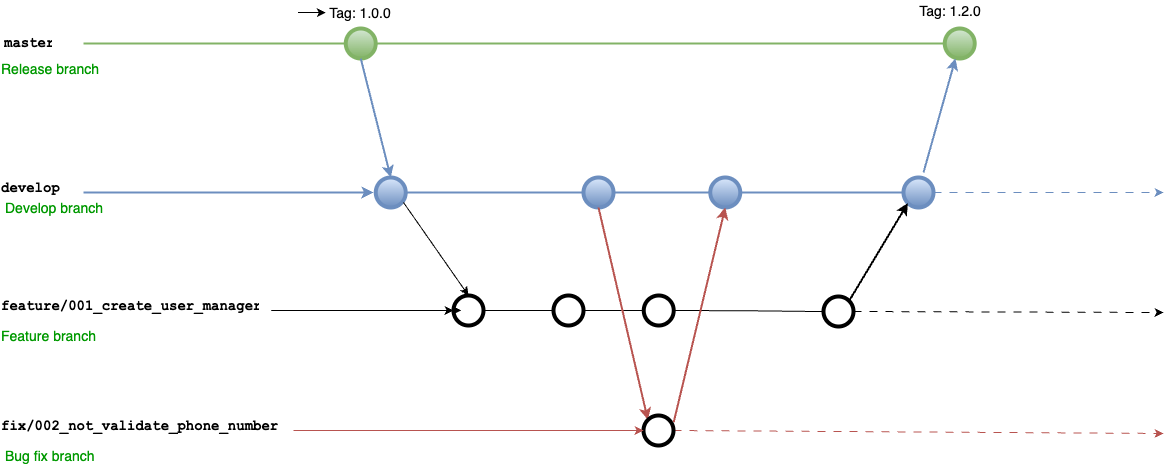

The diagram above was exported from draw.io. Its source (the exported page's mxGraphModel, read from the mxfile embedded in the PNG):
<mxGraphModel dx="3001" dy="952" grid="1" gridSize="10" guides="1" tooltips="1" connect="1" arrows="1" fold="1" page="1" pageScale="1" pageWidth="1100" pageHeight="850" math="0" shadow="0">
  <root>
    <mxCell id="0" />
    <mxCell id="1" parent="0" />
    <mxCell id="uWUnNED6HEl2aK5fdaIb-8" value="" style="edgeStyle=orthogonalEdgeStyle;rounded=0;html=1;jettySize=auto;orthogonalLoop=1;plain-blue;endArrow=none;endFill=0;strokeWidth=2;strokeColor=#82b366;entryX=0;entryY=0.5;entryDx=0;entryDy=0;entryPerimeter=0;fillColor=#d5e8d4;" parent="1" source="uWUnNED6HEl2aK5fdaIb-10" target="uWUnNED6HEl2aK5fdaIb-109" edge="1">
      <mxGeometry x="292.25" y="211" as="geometry">
        <mxPoint x="540" y="211" as="targetPoint" />
      </mxGeometry>
    </mxCell>
    <mxCell id="uWUnNED6HEl2aK5fdaIb-10" value="" style="verticalLabelPosition=bottom;verticalAlign=top;html=1;strokeWidth=4;shape=mxgraph.flowchart.on-page_reference;plain-blue;fillColor=#d5e8d4;strokeColor=#82b366;gradientColor=#82B366;" parent="1" vertex="1">
      <mxGeometry x="262.25" y="196" width="30" height="30" as="geometry" />
    </mxCell>
    <mxCell id="uWUnNED6HEl2aK5fdaIb-109" value="" style="verticalLabelPosition=bottom;verticalAlign=top;html=1;strokeWidth=4;shape=mxgraph.flowchart.on-page_reference;plain-blue;strokeColor=#82b366;fillColor=#d5e8d4;gradientColor=#82B366;" parent="1" vertex="1">
      <mxGeometry x="861.25" y="196" width="30" height="30" as="geometry" />
    </mxCell>
    <mxCell id="uWUnNED6HEl2aK5fdaIb-13" value="master" style="text;html=1;strokeColor=none;fillColor=none;align=center;verticalAlign=middle;whiteSpace=wrap;overflow=hidden;fontSize=14;fontStyle=1;fontFamily=Courier New;" parent="1" vertex="1">
      <mxGeometry x="-80" y="190" width="50" height="42" as="geometry" />
    </mxCell>
    <mxCell id="uWUnNED6HEl2aK5fdaIb-14" style="edgeStyle=orthogonalEdgeStyle;curved=1;rounded=0;html=1;exitX=1;exitY=0.5;exitPerimeter=0;endArrow=none;endFill=0;jettySize=auto;orthogonalLoop=1;strokeWidth=2;fontSize=15;entryX=0;entryY=0.5;entryDx=0;entryDy=0;entryPerimeter=0;fillColor=#dae8fc;strokeColor=#6c8ebf;" parent="1" source="uWUnNED6HEl2aK5fdaIb-15" target="uWUnNED6HEl2aK5fdaIb-19" edge="1">
      <mxGeometry relative="1" as="geometry">
        <mxPoint x="448.75" y="355" as="targetPoint" />
      </mxGeometry>
    </mxCell>
    <mxCell id="uWUnNED6HEl2aK5fdaIb-15" value="" style="verticalLabelPosition=bottom;verticalAlign=top;html=1;strokeWidth=4;shape=mxgraph.flowchart.on-page_reference;plain-purple;strokeColor=#6C8EBF;fillColor=#dae8fc;gradientColor=#6C8EBF;" parent="1" vertex="1">
      <mxGeometry x="292.25" y="345" width="30" height="30" as="geometry" />
    </mxCell>
    <mxCell id="uWUnNED6HEl2aK5fdaIb-19" value="" style="verticalLabelPosition=bottom;verticalAlign=top;html=1;strokeWidth=4;shape=mxgraph.flowchart.on-page_reference;plain-purple;strokeColor=#6c8ebf;fillColor=#dae8fc;gradientColor=#6C8EBF;" parent="1" vertex="1">
      <mxGeometry x="500" y="345" width="30" height="30" as="geometry" />
    </mxCell>
    <mxCell id="uWUnNED6HEl2aK5fdaIb-20" value="develop" style="text;html=1;strokeColor=none;fillColor=none;align=left;verticalAlign=middle;whiteSpace=wrap;overflow=hidden;fontSize=14;fontStyle=1;fontFamily=Courier New;" parent="1" vertex="1">
      <mxGeometry x="-83.75" y="345" width="83.75" height="20" as="geometry" />
    </mxCell>
    <mxCell id="uWUnNED6HEl2aK5fdaIb-78" value="" style="edgeStyle=orthogonalEdgeStyle;curved=1;rounded=0;orthogonalLoop=1;jettySize=auto;html=1;endArrow=none;endFill=0;strokeWidth=1;" parent="1" source="uWUnNED6HEl2aK5fdaIb-70" target="uWUnNED6HEl2aK5fdaIb-77" edge="1">
      <mxGeometry relative="1" as="geometry" />
    </mxCell>
    <mxCell id="uWUnNED6HEl2aK5fdaIb-70" value="" style="verticalLabelPosition=bottom;verticalAlign=top;html=1;strokeWidth=4;shape=mxgraph.flowchart.on-page_reference;plain-purple;gradientColor=none;strokeColor=#000000;fillColor=none;" parent="1" vertex="1">
      <mxGeometry x="470" y="463" width="30" height="30" as="geometry" />
    </mxCell>
    <mxCell id="uWUnNED6HEl2aK5fdaIb-96" value="" style="edgeStyle=orthogonalEdgeStyle;curved=1;rounded=0;orthogonalLoop=1;jettySize=auto;html=1;endArrow=none;endFill=0;strokeWidth=1;fontFamily=Courier New;fontColor=#009900;" parent="1" source="uWUnNED6HEl2aK5fdaIb-77" target="uWUnNED6HEl2aK5fdaIb-95" edge="1">
      <mxGeometry relative="1" as="geometry" />
    </mxCell>
    <mxCell id="uWUnNED6HEl2aK5fdaIb-77" value="" style="verticalLabelPosition=bottom;verticalAlign=top;html=1;strokeWidth=4;shape=mxgraph.flowchart.on-page_reference;plain-purple;gradientColor=none;strokeColor=#000000;fillColor=none;" parent="1" vertex="1">
      <mxGeometry x="560.25" y="463" width="30" height="30" as="geometry" />
    </mxCell>
    <mxCell id="uWUnNED6HEl2aK5fdaIb-95" value="" style="verticalLabelPosition=bottom;verticalAlign=top;html=1;strokeWidth=4;shape=mxgraph.flowchart.on-page_reference;plain-purple;gradientColor=none;strokeColor=#000000;fillColor=none;" parent="1" vertex="1">
      <mxGeometry x="740" y="464" width="30" height="30" as="geometry" />
    </mxCell>
    <mxCell id="uWUnNED6HEl2aK5fdaIb-87" value="Feature branch" style="text;html=1;strokeColor=none;fillColor=none;align=left;verticalAlign=middle;whiteSpace=wrap;overflow=hidden;fontSize=14;fontStyle=0;fontColor=#009900;" parent="1" vertex="1">
      <mxGeometry x="-83.75" y="493" width="240" height="20" as="geometry" />
    </mxCell>
    <mxCell id="uWUnNED6HEl2aK5fdaIb-89" value="Develop branch" style="text;html=1;strokeColor=none;fillColor=none;align=left;verticalAlign=middle;whiteSpace=wrap;overflow=hidden;fontSize=14;fontStyle=0;fontColor=#009900;" parent="1" vertex="1">
      <mxGeometry x="-80" y="365" width="240" height="20" as="geometry" />
    </mxCell>
    <mxCell id="uWUnNED6HEl2aK5fdaIb-90" value="Release branch" style="text;html=1;strokeColor=none;fillColor=none;align=left;verticalAlign=middle;whiteSpace=wrap;overflow=hidden;fontSize=14;fontStyle=0;fontColor=#009900;" parent="1" vertex="1">
      <mxGeometry x="-83.75" y="226" width="146.75" height="20" as="geometry" />
    </mxCell>
    <mxCell id="uWUnNED6HEl2aK5fdaIb-92" value="" style="endArrow=classic;html=1;strokeWidth=1;fontFamily=Courier New;fontColor=#009900;" parent="1" edge="1" source="uWUnNED6HEl2aK5fdaIb-69">
      <mxGeometry width="50" height="50" relative="1" as="geometry">
        <mxPoint x="187.75" y="478" as="sourcePoint" />
        <mxPoint x="377.75" y="478" as="targetPoint" />
      </mxGeometry>
    </mxCell>
    <mxCell id="uWUnNED6HEl2aK5fdaIb-93" value="" style="endArrow=classic;html=1;strokeWidth=2;fontFamily=Courier New;fontColor=#009900;fillColor=#dae8fc;strokeColor=#6c8ebf;exitX=1;exitY=0.75;exitDx=0;exitDy=0;" parent="1" edge="1" source="uWUnNED6HEl2aK5fdaIb-20">
      <mxGeometry width="50" height="50" relative="1" as="geometry">
        <mxPoint x="198" y="360" as="sourcePoint" />
        <mxPoint x="290" y="360" as="targetPoint" />
      </mxGeometry>
    </mxCell>
    <mxCell id="uWUnNED6HEl2aK5fdaIb-103" value="Tag: 1.0.0" style="text;html=1;strokeColor=none;fillColor=none;align=center;verticalAlign=middle;whiteSpace=wrap;overflow=hidden;fontSize=14;" parent="1" vertex="1">
      <mxGeometry x="242.25" y="170" width="70" height="20" as="geometry" />
    </mxCell>
    <mxCell id="uWUnNED6HEl2aK5fdaIb-107" value="" style="edgeStyle=orthogonalEdgeStyle;curved=1;rounded=0;orthogonalLoop=1;jettySize=auto;html=1;endArrow=none;endFill=0;strokeWidth=2;fontFamily=Courier New;fontColor=#009900;fillColor=#dae8fc;strokeColor=#6c8ebf;" parent="1" source="uWUnNED6HEl2aK5fdaIb-104" target="uWUnNED6HEl2aK5fdaIb-106" edge="1">
      <mxGeometry relative="1" as="geometry" />
    </mxCell>
    <mxCell id="uWUnNED6HEl2aK5fdaIb-104" value="" style="verticalLabelPosition=bottom;verticalAlign=top;html=1;strokeWidth=4;shape=mxgraph.flowchart.on-page_reference;plain-purple;strokeColor=#6c8ebf;fillColor=#dae8fc;gradientColor=#6C8EBF;" parent="1" vertex="1">
      <mxGeometry x="626.75" y="345" width="30" height="30" as="geometry" />
    </mxCell>
    <mxCell id="uWUnNED6HEl2aK5fdaIb-106" value="" style="verticalLabelPosition=bottom;verticalAlign=top;html=1;strokeWidth=4;shape=mxgraph.flowchart.on-page_reference;plain-purple;strokeColor=#6c8ebf;fillColor=#dae8fc;gradientColor=#6C8EBF;" parent="1" vertex="1">
      <mxGeometry x="820" y="345" width="30" height="30" as="geometry" />
    </mxCell>
    <mxCell id="uWUnNED6HEl2aK5fdaIb-116" value="Tag: 1.2.0" style="text;html=1;strokeColor=none;fillColor=none;align=center;verticalAlign=middle;whiteSpace=wrap;overflow=hidden;fontSize=14;" parent="1" vertex="1">
      <mxGeometry x="812.25" y="168" width="110" height="20" as="geometry" />
    </mxCell>
    <mxCell id="fSnZ5vnYTslC5NarKmr_-9" value="" style="edgeStyle=orthogonalEdgeStyle;rounded=0;orthogonalLoop=1;jettySize=auto;html=1;fontSize=12;fontColor=#000000;entryX=0;entryY=0.5;entryDx=0;entryDy=0;" parent="1" target="uWUnNED6HEl2aK5fdaIb-103" edge="1">
      <mxGeometry relative="1" as="geometry">
        <mxPoint x="222.25" y="180" as="targetPoint" />
        <Array as="points">
          <mxPoint x="222.25" y="180" />
          <mxPoint x="222.25" y="180" />
        </Array>
        <mxPoint x="214.5" y="180" as="sourcePoint" />
      </mxGeometry>
    </mxCell>
    <mxCell id="Z8oxWTfOqxuxvCMxLZRP-2" value="" style="endArrow=classic;html=1;rounded=0;dashed=1;dashPattern=8 8;exitX=1;exitY=0.5;exitDx=0;exitDy=0;exitPerimeter=0;strokeColor=#6C8EBF;" edge="1" parent="1" source="uWUnNED6HEl2aK5fdaIb-106">
      <mxGeometry width="50" height="50" relative="1" as="geometry">
        <mxPoint x="532" y="449" as="sourcePoint" />
        <mxPoint x="1080" y="360" as="targetPoint" />
      </mxGeometry>
    </mxCell>
    <mxCell id="Z8oxWTfOqxuxvCMxLZRP-3" value="" style="endArrow=classic;html=1;rounded=0;entryX=0.5;entryY=0;entryDx=0;entryDy=0;entryPerimeter=0;strokeWidth=2;exitX=0.5;exitY=1;exitDx=0;exitDy=0;exitPerimeter=0;fillColor=#dae8fc;strokeColor=#6c8ebf;" edge="1" parent="1" source="uWUnNED6HEl2aK5fdaIb-10" target="uWUnNED6HEl2aK5fdaIb-15">
      <mxGeometry width="50" height="50" relative="1" as="geometry">
        <mxPoint x="279" y="285" as="sourcePoint" />
        <mxPoint x="582" y="399" as="targetPoint" />
      </mxGeometry>
    </mxCell>
    <mxCell id="Z8oxWTfOqxuxvCMxLZRP-5" value="" style="endArrow=classic;html=1;rounded=0;entryX=0.5;entryY=0;entryDx=0;entryDy=0;entryPerimeter=0;strokeWidth=1;" edge="1" parent="1" target="uWUnNED6HEl2aK5fdaIb-69">
      <mxGeometry width="50" height="50" relative="1" as="geometry">
        <mxPoint x="320" y="370" as="sourcePoint" />
        <mxPoint x="417.7499999999999" y="484.6799999999999" as="targetPoint" />
      </mxGeometry>
    </mxCell>
    <mxCell id="Z8oxWTfOqxuxvCMxLZRP-7" value="" style="endArrow=classic;html=1;rounded=0;exitX=0.5;exitY=0;exitDx=0;exitDy=0;exitPerimeter=0;entryX=0.5;entryY=1;entryDx=0;entryDy=0;entryPerimeter=0;strokeWidth=2;fillColor=#dae8fc;strokeColor=#6c8ebf;" edge="1" parent="1">
      <mxGeometry width="50" height="50" relative="1" as="geometry">
        <mxPoint x="840" y="340" as="sourcePoint" />
        <mxPoint x="872" y="226" as="targetPoint" />
      </mxGeometry>
    </mxCell>
    <mxCell id="Z8oxWTfOqxuxvCMxLZRP-8" value="" style="endArrow=classic;html=1;strokeWidth=1;fontFamily=Courier New;fontColor=#009900;" edge="1" parent="1" target="uWUnNED6HEl2aK5fdaIb-69">
      <mxGeometry width="50" height="50" relative="1" as="geometry">
        <mxPoint x="187.75" y="478" as="sourcePoint" />
        <mxPoint x="377.75" y="478" as="targetPoint" />
      </mxGeometry>
    </mxCell>
    <mxCell id="uWUnNED6HEl2aK5fdaIb-69" value="" style="verticalLabelPosition=bottom;verticalAlign=top;html=1;strokeWidth=4;shape=mxgraph.flowchart.on-page_reference;plain-purple;gradientColor=none;strokeColor=#000000;fillColor=none;" parent="1" vertex="1">
      <mxGeometry x="370" y="463" width="30" height="30" as="geometry" />
    </mxCell>
    <mxCell id="Z8oxWTfOqxuxvCMxLZRP-9" style="edgeStyle=orthogonalEdgeStyle;curved=1;rounded=0;html=1;exitX=1;exitY=0.5;exitPerimeter=0;endArrow=none;endFill=0;jettySize=auto;orthogonalLoop=1;strokeWidth=1;fontSize=15;entryX=0;entryY=0.5;entryDx=0;entryDy=0;entryPerimeter=0;exitDx=0;exitDy=0;" edge="1" parent="1" source="uWUnNED6HEl2aK5fdaIb-69" target="uWUnNED6HEl2aK5fdaIb-70">
      <mxGeometry relative="1" as="geometry">
        <mxPoint x="341" y="365" as="sourcePoint" />
        <mxPoint x="600" y="365" as="targetPoint" />
      </mxGeometry>
    </mxCell>
    <mxCell id="Z8oxWTfOqxuxvCMxLZRP-10" value="" style="edgeStyle=orthogonalEdgeStyle;rounded=0;html=1;jettySize=auto;orthogonalLoop=1;plain-blue;endArrow=none;endFill=0;strokeWidth=2;strokeColor=#82b366;exitX=0;exitY=0.5;exitDx=0;exitDy=0;exitPerimeter=0;fillColor=#d5e8d4;" edge="1" parent="1" source="uWUnNED6HEl2aK5fdaIb-10">
      <mxGeometry x="292.25" y="211" as="geometry">
        <mxPoint y="211" as="targetPoint" />
        <mxPoint x="302" y="221" as="sourcePoint" />
      </mxGeometry>
    </mxCell>
    <mxCell id="Z8oxWTfOqxuxvCMxLZRP-11" value="" style="endArrow=classic;html=1;rounded=0;exitX=0.855;exitY=0.145;exitDx=0;exitDy=0;exitPerimeter=0;entryX=0.145;entryY=0.855;entryDx=0;entryDy=0;entryPerimeter=0;strokeWidth=2;" edge="1" parent="1" source="uWUnNED6HEl2aK5fdaIb-95" target="uWUnNED6HEl2aK5fdaIb-106">
      <mxGeometry width="50" height="50" relative="1" as="geometry">
        <mxPoint x="615" y="350" as="sourcePoint" />
        <mxPoint x="647" y="236" as="targetPoint" />
      </mxGeometry>
    </mxCell>
    <mxCell id="Z8oxWTfOqxuxvCMxLZRP-13" value="" style="endArrow=classic;html=1;rounded=0;dashed=1;dashPattern=8 8;exitX=1;exitY=0.5;exitDx=0;exitDy=0;exitPerimeter=0;" edge="1" parent="1" source="uWUnNED6HEl2aK5fdaIb-95">
      <mxGeometry width="50" height="50" relative="1" as="geometry">
        <mxPoint x="860" y="365" as="sourcePoint" />
        <mxPoint x="1080" y="480" as="targetPoint" />
      </mxGeometry>
    </mxCell>
    <mxCell id="Z8oxWTfOqxuxvCMxLZRP-17" value="feature/001_create_user_manager" style="text;html=1;strokeColor=none;fillColor=none;align=left;verticalAlign=middle;whiteSpace=wrap;overflow=hidden;fontSize=14;fontStyle=1;fontFamily=Courier New;" vertex="1" parent="1">
      <mxGeometry x="-83.75" y="463" width="260" height="20" as="geometry" />
    </mxCell>
    <mxCell id="Z8oxWTfOqxuxvCMxLZRP-18" value="" style="edgeStyle=orthogonalEdgeStyle;curved=1;rounded=0;orthogonalLoop=1;jettySize=auto;html=1;endArrow=none;endFill=0;strokeWidth=2;fontFamily=Courier New;fontColor=#009900;fillColor=#dae8fc;strokeColor=#6c8ebf;exitX=0;exitY=0.5;exitDx=0;exitDy=0;exitPerimeter=0;entryX=1;entryY=0.5;entryDx=0;entryDy=0;entryPerimeter=0;" edge="1" parent="1" source="uWUnNED6HEl2aK5fdaIb-104" target="uWUnNED6HEl2aK5fdaIb-19">
      <mxGeometry relative="1" as="geometry">
        <mxPoint x="667" y="370" as="sourcePoint" />
        <mxPoint x="830" y="370" as="targetPoint" />
      </mxGeometry>
    </mxCell>
    <mxCell id="Z8oxWTfOqxuxvCMxLZRP-19" value="" style="endArrow=classic;html=1;rounded=0;strokeWidth=2;exitX=0.5;exitY=1;exitDx=0;exitDy=0;exitPerimeter=0;entryX=0.145;entryY=0.145;entryDx=0;entryDy=0;entryPerimeter=0;fillColor=#f8cecc;strokeColor=#b85450;" edge="1" parent="1" source="uWUnNED6HEl2aK5fdaIb-19" target="Z8oxWTfOqxuxvCMxLZRP-35">
      <mxGeometry width="50" height="50" relative="1" as="geometry">
        <mxPoint x="330" y="380" as="sourcePoint" />
        <mxPoint x="530" y="570" as="targetPoint" />
      </mxGeometry>
    </mxCell>
    <mxCell id="Z8oxWTfOqxuxvCMxLZRP-33" value="" style="endArrow=classic;html=1;rounded=0;dashed=1;dashPattern=8 8;exitX=1;exitY=0.5;exitDx=0;exitDy=0;exitPerimeter=0;fillColor=#f8cecc;strokeColor=#b85450;" edge="1" parent="1" source="Z8oxWTfOqxuxvCMxLZRP-35">
      <mxGeometry width="50" height="50" relative="1" as="geometry">
        <mxPoint x="721.25" y="600" as="sourcePoint" />
        <mxPoint x="1080" y="601" as="targetPoint" />
      </mxGeometry>
    </mxCell>
    <mxCell id="Z8oxWTfOqxuxvCMxLZRP-35" value="" style="verticalLabelPosition=bottom;verticalAlign=top;html=1;strokeWidth=4;shape=mxgraph.flowchart.on-page_reference;plain-purple;gradientColor=none;strokeColor=#000000;fillColor=none;" vertex="1" parent="1">
      <mxGeometry x="560" y="583" width="30" height="30" as="geometry" />
    </mxCell>
    <mxCell id="Z8oxWTfOqxuxvCMxLZRP-37" value="" style="endArrow=classic;html=1;rounded=0;exitX=1.008;exitY=0.217;exitDx=0;exitDy=0;exitPerimeter=0;entryX=0.5;entryY=1;entryDx=0;entryDy=0;entryPerimeter=0;strokeWidth=2;fillColor=#f8cecc;strokeColor=#b85450;" edge="1" parent="1" source="Z8oxWTfOqxuxvCMxLZRP-35" target="uWUnNED6HEl2aK5fdaIb-104">
      <mxGeometry width="50" height="50" relative="1" as="geometry">
        <mxPoint x="776" y="478" as="sourcePoint" />
        <mxPoint x="834" y="381" as="targetPoint" />
      </mxGeometry>
    </mxCell>
    <mxCell id="Z8oxWTfOqxuxvCMxLZRP-38" value="" style="endArrow=classic;html=1;strokeWidth=1;fontFamily=Courier New;fontColor=#009900;entryX=0;entryY=0.5;entryDx=0;entryDy=0;entryPerimeter=0;fillColor=#f8cecc;strokeColor=#b85450;" edge="1" parent="1" target="Z8oxWTfOqxuxvCMxLZRP-35">
      <mxGeometry width="50" height="50" relative="1" as="geometry">
        <mxPoint x="210" y="598" as="sourcePoint" />
        <mxPoint x="380" y="488" as="targetPoint" />
      </mxGeometry>
    </mxCell>
    <mxCell id="Z8oxWTfOqxuxvCMxLZRP-39" value="Bug fix branch" style="text;html=1;strokeColor=none;fillColor=none;align=left;verticalAlign=middle;whiteSpace=wrap;overflow=hidden;fontSize=14;fontStyle=0;fontColor=#009900;" vertex="1" parent="1">
      <mxGeometry x="-80" y="613" width="240" height="20" as="geometry" />
    </mxCell>
    <mxCell id="Z8oxWTfOqxuxvCMxLZRP-40" value="fix/002_not_validate_phone_number" style="text;html=1;strokeColor=none;fillColor=none;align=left;verticalAlign=middle;whiteSpace=wrap;overflow=hidden;fontSize=14;fontStyle=1;fontFamily=Courier New;" vertex="1" parent="1">
      <mxGeometry x="-83.75" y="583" width="283.75" height="20" as="geometry" />
    </mxCell>
  </root>
</mxGraphModel>